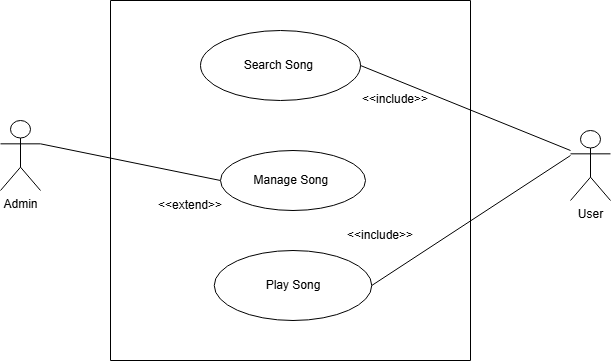

The diagram above was exported from draw.io. Its source (the exported page's mxGraphModel, read from the mxfile embedded in the PNG):
<mxGraphModel dx="748" dy="415" grid="1" gridSize="10" guides="1" tooltips="1" connect="1" arrows="1" fold="1" page="1" pageScale="1" pageWidth="827" pageHeight="1169" math="0" shadow="0">
  <root>
    <mxCell id="0" />
    <mxCell id="1" parent="0" />
    <mxCell id="oN6JW4puGy0WpUpGW4G4-1" parent="1" style="ellipse;whiteSpace=wrap;html=1;" value="&lt;font&gt;Search Song&amp;nbsp;&lt;/font&gt;" vertex="1">
      <mxGeometry height="70" width="160" x="290" y="80" as="geometry" />
    </mxCell>
    <mxCell id="oN6JW4puGy0WpUpGW4G4-5" parent="1" style="shape=umlActor;verticalLabelPosition=bottom;verticalAlign=top;html=1;outlineConnect=0;" value="Admin" vertex="1">
      <mxGeometry height="70" width="40" x="90" y="170" as="geometry" />
    </mxCell>
    <mxCell id="W20_sV9odZGIeACXoKwB-10" parent="1" style="text;whiteSpace=wrap;html=1;" value="&amp;lt;&amp;lt;include&amp;gt;&amp;gt;" vertex="1">
      <mxGeometry height="40" width="100" x="450" y="135" as="geometry" />
    </mxCell>
    <mxCell id="W20_sV9odZGIeACXoKwB-29" edge="1" parent="1" source="W20_sV9odZGIeACXoKwB-11" style="endArrow=none;html=1;rounded=0;exitX=0;exitY=0.5;exitDx=0;exitDy=0;entryX=1;entryY=0.3333333333333333;entryDx=0;entryDy=0;entryPerimeter=0;" target="oN6JW4puGy0WpUpGW4G4-5" value="">
      <mxGeometry height="50" relative="1" width="50" as="geometry">
        <mxPoint x="290" y="270" as="sourcePoint" />
        <mxPoint x="110" y="300" as="targetPoint" />
      </mxGeometry>
    </mxCell>
    <mxCell id="W20_sV9odZGIeACXoKwB-31" parent="1" style="swimlane;startSize=0;" value="" vertex="1">
      <mxGeometry height="360" width="360" x="200" y="50" as="geometry" />
    </mxCell>
    <mxCell id="oN6JW4puGy0WpUpGW4G4-4" parent="W20_sV9odZGIeACXoKwB-31" style="ellipse;whiteSpace=wrap;html=1;" value="Play Song" vertex="1">
      <mxGeometry height="70" width="157.5" x="103.75" y="250" as="geometry" />
    </mxCell>
    <mxCell id="W20_sV9odZGIeACXoKwB-11" parent="W20_sV9odZGIeACXoKwB-31" style="ellipse;whiteSpace=wrap;html=1;" value="&lt;font&gt;Manage Song&amp;nbsp;&lt;/font&gt;" vertex="1">
      <mxGeometry height="60" width="145" x="110" y="150" as="geometry" />
    </mxCell>
    <mxCell id="W20_sV9odZGIeACXoKwB-15" parent="W20_sV9odZGIeACXoKwB-31" style="text;html=1;whiteSpace=wrap;strokeColor=none;fillColor=none;align=center;verticalAlign=middle;rounded=0;" value="&amp;lt;&amp;lt;extend&amp;gt;&amp;gt;" vertex="1">
      <mxGeometry height="30" width="60" x="50" y="190" as="geometry" />
    </mxCell>
    <mxCell id="W20_sV9odZGIeACXoKwB-17" parent="W20_sV9odZGIeACXoKwB-31" style="text;html=1;whiteSpace=wrap;strokeColor=none;fillColor=none;align=center;verticalAlign=middle;rounded=0;" value="&amp;lt;&amp;lt;include&amp;gt;&amp;gt;" vertex="1">
      <mxGeometry height="30" width="60" x="240" y="220" as="geometry" />
    </mxCell>
    <mxCell id="re69-1KQPjDf0RAHa_e5-2" parent="1" style="shape=umlActor;verticalLabelPosition=bottom;verticalAlign=top;html=1;outlineConnect=0;" value="User" vertex="1">
      <mxGeometry height="70" width="40" x="660" y="180" as="geometry" />
    </mxCell>
    <mxCell id="re69-1KQPjDf0RAHa_e5-3" edge="1" parent="1" source="oN6JW4puGy0WpUpGW4G4-1" style="endArrow=none;html=1;rounded=0;exitX=1;exitY=0.5;exitDx=0;exitDy=0;" value="">
      <mxGeometry height="50" relative="1" width="50" as="geometry">
        <mxPoint x="610" y="250" as="sourcePoint" />
        <mxPoint x="660" y="200" as="targetPoint" />
      </mxGeometry>
    </mxCell>
    <mxCell id="re69-1KQPjDf0RAHa_e5-7" edge="1" parent="1" source="oN6JW4puGy0WpUpGW4G4-4" style="endArrow=none;html=1;rounded=0;exitX=1;exitY=0.5;exitDx=0;exitDy=0;" value="">
      <mxGeometry height="50" relative="1" width="50" as="geometry">
        <mxPoint x="610" y="255" as="sourcePoint" />
        <mxPoint x="660" y="205" as="targetPoint" />
      </mxGeometry>
    </mxCell>
  </root>
</mxGraphModel>